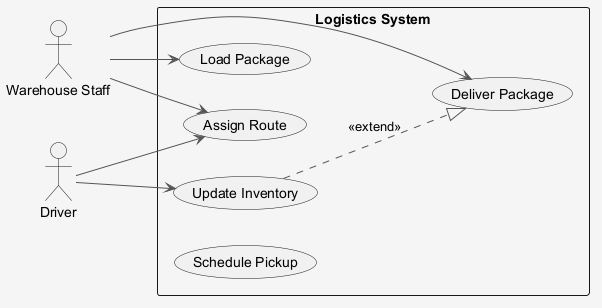

The diagram above was rendered by PlantUML. Its source (embedded in the PNG):
@startuml
skinparam shadowing false
skinparam backgroundColor #F5F5F5
skinparam ArrowColor #555555
left to right direction
actor "Warehouse Staff" as WS
actor "Driver" as D
rectangle "Logistics System" {
  usecase "Deliver Package" as UC_DeliverPackage
  usecase "Update Inventory" as UC_UpdateInventory
  usecase "Assign Route" as UC_AssignRoute
  usecase "Load Package" as UC_LoadPackage
  usecase "Schedule Pickup" as UC_SchedulePickup
}
WS --> UC_AssignRoute
WS --> UC_DeliverPackage
WS --> UC_LoadPackage
D --> UC_UpdateInventory
D --> UC_AssignRoute
UC_UpdateInventory ..|> UC_DeliverPackage : <<extend>>
@enduml